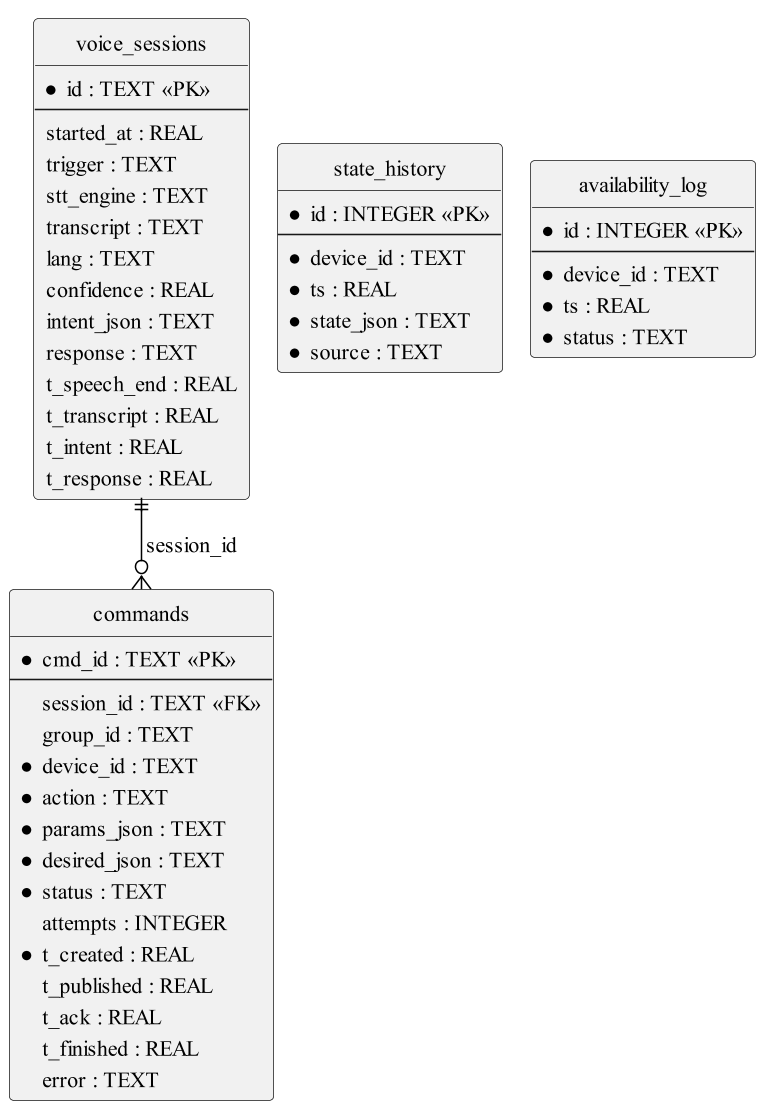

The diagram above was rendered by PlantUML. Its source (embedded in the PNG):
@startuml 09_er
' Рисунок: ER-діаграма бази SQLite (storage/db.py, SCHEMA_VERSION = 1)
!include _style.iuml
!pragma layout smetana
hide circle
skinparam linetype ortho

entity voice_sessions {
  * id : TEXT <<PK>>
  --
  started_at : REAL
  trigger : TEXT
  stt_engine : TEXT
  transcript : TEXT
  lang : TEXT
  confidence : REAL
  intent_json : TEXT
  response : TEXT
  t_speech_end : REAL
  t_transcript : REAL
  t_intent : REAL
  t_response : REAL
}

entity commands {
  * cmd_id : TEXT <<PK>>
  --
  session_id : TEXT <<FK>>
  group_id : TEXT
  * device_id : TEXT
  * action : TEXT
  * params_json : TEXT
  * desired_json : TEXT
  * status : TEXT
  attempts : INTEGER
  * t_created : REAL
  t_published : REAL
  t_ack : REAL
  t_finished : REAL
  error : TEXT
}

entity state_history {
  * id : INTEGER <<PK>>
  --
  * device_id : TEXT
  * ts : REAL
  * state_json : TEXT
  * source : TEXT
}

entity availability_log {
  * id : INTEGER <<PK>>
  --
  * device_id : TEXT
  * ts : REAL
  * status : TEXT
}

voice_sessions ||--o{ commands : session_id
@enduml